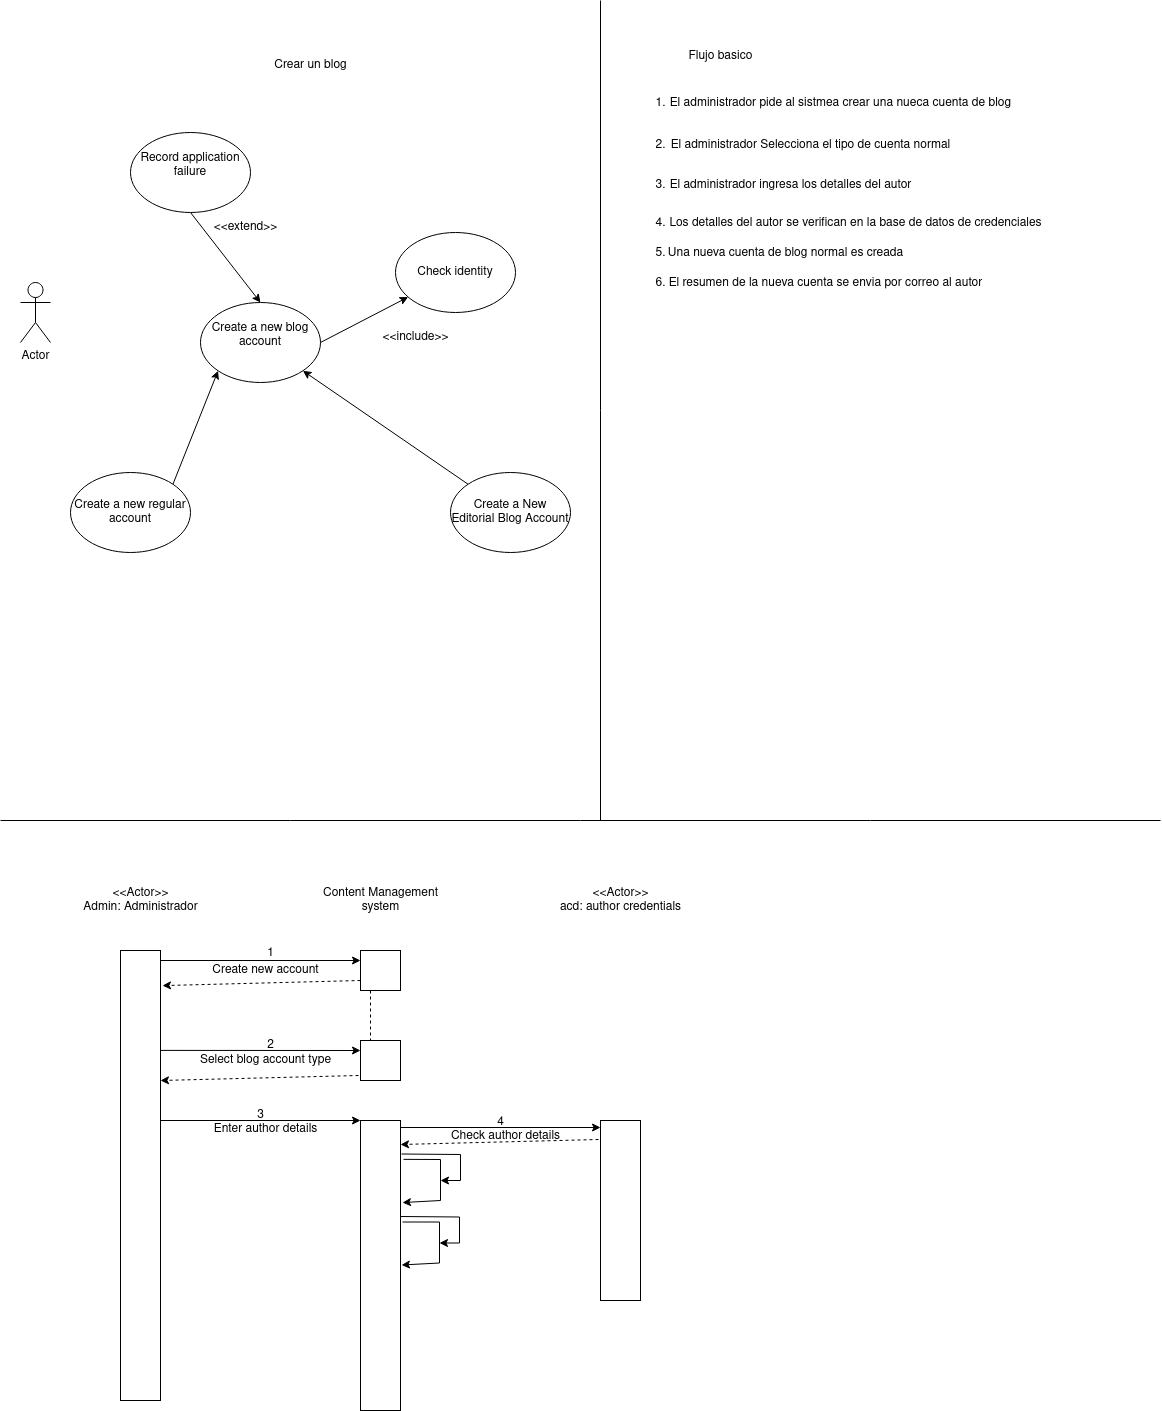

The diagram above was exported from draw.io. Its source (the exported page's mxGraphModel, read from the mxfile embedded in the PNG):
<mxGraphModel dx="1434" dy="795" grid="1" gridSize="10" guides="1" tooltips="1" connect="1" arrows="1" fold="1" page="1" pageScale="1" pageWidth="1169" pageHeight="827" math="0" shadow="0">
  <root>
    <mxCell id="0" />
    <mxCell id="1" parent="0" />
    <mxCell id="5_dwMLfKWwLBRkEVjKkB-5" value="Actor" style="shape=umlActor;verticalLabelPosition=bottom;verticalAlign=top;html=1;outlineConnect=0;" parent="1" vertex="1">
      <mxGeometry x="20" y="282" width="30" height="60" as="geometry" />
    </mxCell>
    <mxCell id="5_dwMLfKWwLBRkEVjKkB-8" style="rounded=0;orthogonalLoop=1;jettySize=auto;html=1;exitX=0.5;exitY=1;exitDx=0;exitDy=0;entryX=0.5;entryY=0;entryDx=0;entryDy=0;" parent="1" source="5_dwMLfKWwLBRkEVjKkB-6" target="5_dwMLfKWwLBRkEVjKkB-7" edge="1">
      <mxGeometry relative="1" as="geometry" />
    </mxCell>
    <mxCell id="5_dwMLfKWwLBRkEVjKkB-6" value="&lt;div&gt;Record application failure&lt;/div&gt;&lt;div&gt;&lt;br&gt;&lt;/div&gt;" style="ellipse;whiteSpace=wrap;html=1;" parent="1" vertex="1">
      <mxGeometry x="130" y="132" width="120" height="80" as="geometry" />
    </mxCell>
    <mxCell id="5_dwMLfKWwLBRkEVjKkB-11" style="rounded=0;orthogonalLoop=1;jettySize=auto;html=1;exitX=1;exitY=0.5;exitDx=0;exitDy=0;" parent="1" source="5_dwMLfKWwLBRkEVjKkB-7" target="5_dwMLfKWwLBRkEVjKkB-10" edge="1">
      <mxGeometry relative="1" as="geometry" />
    </mxCell>
    <mxCell id="5_dwMLfKWwLBRkEVjKkB-7" value="&lt;div&gt;Create a new blog account&lt;/div&gt;&lt;div&gt;&lt;br&gt;&lt;/div&gt;" style="ellipse;whiteSpace=wrap;html=1;" parent="1" vertex="1">
      <mxGeometry x="200" y="302" width="120" height="80" as="geometry" />
    </mxCell>
    <mxCell id="5_dwMLfKWwLBRkEVjKkB-9" value="&lt;div&gt;&amp;lt;&amp;lt;extend&amp;gt;&amp;gt;&lt;/div&gt;" style="text;html=1;align=center;verticalAlign=middle;resizable=0;points=[];autosize=1;strokeColor=none;fillColor=none;" parent="1" vertex="1">
      <mxGeometry x="200" y="212" width="90" height="30" as="geometry" />
    </mxCell>
    <mxCell id="5_dwMLfKWwLBRkEVjKkB-10" value="&lt;div&gt;Check identity&lt;/div&gt;" style="ellipse;whiteSpace=wrap;html=1;" parent="1" vertex="1">
      <mxGeometry x="395" y="232" width="120" height="80" as="geometry" />
    </mxCell>
    <mxCell id="5_dwMLfKWwLBRkEVjKkB-12" value="&amp;lt;&amp;lt;include&amp;gt;&amp;gt;" style="text;html=1;align=center;verticalAlign=middle;resizable=0;points=[];autosize=1;strokeColor=none;fillColor=none;" parent="1" vertex="1">
      <mxGeometry x="370" y="322" width="90" height="30" as="geometry" />
    </mxCell>
    <mxCell id="5_dwMLfKWwLBRkEVjKkB-13" value="&lt;div&gt;Crear un blog&lt;/div&gt;" style="text;html=1;align=center;verticalAlign=middle;resizable=0;points=[];autosize=1;strokeColor=none;fillColor=none;" parent="1" vertex="1">
      <mxGeometry x="260" y="50" width="100" height="30" as="geometry" />
    </mxCell>
    <mxCell id="5_dwMLfKWwLBRkEVjKkB-17" style="rounded=0;orthogonalLoop=1;jettySize=auto;html=1;exitX=1;exitY=0;exitDx=0;exitDy=0;entryX=0;entryY=1;entryDx=0;entryDy=0;" parent="1" source="5_dwMLfKWwLBRkEVjKkB-14" target="5_dwMLfKWwLBRkEVjKkB-7" edge="1">
      <mxGeometry relative="1" as="geometry" />
    </mxCell>
    <mxCell id="5_dwMLfKWwLBRkEVjKkB-14" value="Create a new regular account" style="ellipse;whiteSpace=wrap;html=1;" parent="1" vertex="1">
      <mxGeometry x="70" y="472" width="120" height="80" as="geometry" />
    </mxCell>
    <mxCell id="5_dwMLfKWwLBRkEVjKkB-18" style="rounded=0;orthogonalLoop=1;jettySize=auto;html=1;exitX=0;exitY=0;exitDx=0;exitDy=0;entryX=1;entryY=1;entryDx=0;entryDy=0;startArrow=none;startFill=0;" parent="1" source="5_dwMLfKWwLBRkEVjKkB-15" target="5_dwMLfKWwLBRkEVjKkB-7" edge="1">
      <mxGeometry relative="1" as="geometry" />
    </mxCell>
    <mxCell id="5_dwMLfKWwLBRkEVjKkB-15" value="Create a New Editorial Blog Account" style="ellipse;whiteSpace=wrap;html=1;" parent="1" vertex="1">
      <mxGeometry x="450" y="472" width="120" height="80" as="geometry" />
    </mxCell>
    <mxCell id="5_dwMLfKWwLBRkEVjKkB-20" value="" style="endArrow=none;html=1;rounded=0;" parent="1" edge="1">
      <mxGeometry width="50" height="50" relative="1" as="geometry">
        <mxPoint x="600" y="820" as="sourcePoint" />
        <mxPoint x="600" as="targetPoint" />
      </mxGeometry>
    </mxCell>
    <mxCell id="5_dwMLfKWwLBRkEVjKkB-21" value="&lt;div&gt;Flujo basico&lt;/div&gt;&lt;div&gt;&lt;br&gt;&lt;/div&gt;" style="text;html=1;align=center;verticalAlign=middle;resizable=0;points=[];autosize=1;strokeColor=none;fillColor=none;" parent="1" vertex="1">
      <mxGeometry x="675" y="43" width="90" height="40" as="geometry" />
    </mxCell>
    <mxCell id="5_dwMLfKWwLBRkEVjKkB-22" value="1." style="text;html=1;align=center;verticalAlign=middle;resizable=0;points=[];autosize=1;strokeColor=none;fillColor=none;" parent="1" vertex="1">
      <mxGeometry x="645" y="88" width="30" height="30" as="geometry" />
    </mxCell>
    <mxCell id="5_dwMLfKWwLBRkEVjKkB-23" value="El administrador pide al sistmea crear una nueca cuenta de blog" style="text;html=1;align=center;verticalAlign=middle;resizable=0;points=[];autosize=1;strokeColor=none;fillColor=none;" parent="1" vertex="1">
      <mxGeometry x="660" y="88" width="360" height="30" as="geometry" />
    </mxCell>
    <mxCell id="5_dwMLfKWwLBRkEVjKkB-24" value="2." style="text;html=1;align=center;verticalAlign=middle;resizable=0;points=[];autosize=1;strokeColor=none;fillColor=none;" parent="1" vertex="1">
      <mxGeometry x="645" y="130" width="30" height="30" as="geometry" />
    </mxCell>
    <mxCell id="5_dwMLfKWwLBRkEVjKkB-25" value="El administrador Selecciona el tipo de cuenta normal" style="text;html=1;align=center;verticalAlign=middle;resizable=0;points=[];autosize=1;strokeColor=none;fillColor=none;" parent="1" vertex="1">
      <mxGeometry x="660" y="130" width="300" height="30" as="geometry" />
    </mxCell>
    <mxCell id="5_dwMLfKWwLBRkEVjKkB-26" value="3." style="text;html=1;align=center;verticalAlign=middle;resizable=0;points=[];autosize=1;strokeColor=none;fillColor=none;" parent="1" vertex="1">
      <mxGeometry x="645" y="170" width="30" height="30" as="geometry" />
    </mxCell>
    <mxCell id="5_dwMLfKWwLBRkEVjKkB-27" value="El administrador ingresa los detalles del autor" style="text;html=1;align=center;verticalAlign=middle;resizable=0;points=[];autosize=1;strokeColor=none;fillColor=none;" parent="1" vertex="1">
      <mxGeometry x="655" y="170" width="270" height="30" as="geometry" />
    </mxCell>
    <mxCell id="5_dwMLfKWwLBRkEVjKkB-28" value="4." style="text;html=1;align=center;verticalAlign=middle;resizable=0;points=[];autosize=1;strokeColor=none;fillColor=none;" parent="1" vertex="1">
      <mxGeometry x="645" y="208" width="30" height="30" as="geometry" />
    </mxCell>
    <mxCell id="5_dwMLfKWwLBRkEVjKkB-29" value="Los detalles del autor se verifican en la base de datos de credenciales" style="text;html=1;align=center;verticalAlign=middle;resizable=0;points=[];autosize=1;strokeColor=none;fillColor=none;" parent="1" vertex="1">
      <mxGeometry x="655" y="208" width="400" height="30" as="geometry" />
    </mxCell>
    <mxCell id="5_dwMLfKWwLBRkEVjKkB-30" value="5." style="text;html=1;align=center;verticalAlign=middle;resizable=0;points=[];autosize=1;strokeColor=none;fillColor=none;" parent="1" vertex="1">
      <mxGeometry x="645" y="238" width="30" height="30" as="geometry" />
    </mxCell>
    <mxCell id="5_dwMLfKWwLBRkEVjKkB-31" value="Una nueva cuenta de blog normal es creada" style="text;html=1;align=center;verticalAlign=middle;resizable=0;points=[];autosize=1;strokeColor=none;fillColor=none;" parent="1" vertex="1">
      <mxGeometry x="655" y="238" width="260" height="30" as="geometry" />
    </mxCell>
    <mxCell id="5_dwMLfKWwLBRkEVjKkB-32" value="6." style="text;html=1;align=center;verticalAlign=middle;resizable=0;points=[];autosize=1;strokeColor=none;fillColor=none;" parent="1" vertex="1">
      <mxGeometry x="645" y="268" width="30" height="30" as="geometry" />
    </mxCell>
    <mxCell id="5_dwMLfKWwLBRkEVjKkB-33" value="El resumen de la nueva cuenta se envia por correo al autor" style="text;html=1;align=center;verticalAlign=middle;resizable=0;points=[];autosize=1;strokeColor=none;fillColor=none;" parent="1" vertex="1">
      <mxGeometry x="655" y="268" width="340" height="30" as="geometry" />
    </mxCell>
    <mxCell id="5_dwMLfKWwLBRkEVjKkB-34" value="&lt;div&gt;&amp;lt;&amp;lt;Actor&amp;gt;&amp;gt;&lt;/div&gt;&lt;div&gt;Admin: Administrador&lt;br&gt;&lt;/div&gt;" style="text;html=1;align=center;verticalAlign=middle;resizable=0;points=[];autosize=1;strokeColor=none;fillColor=none;" parent="1" vertex="1">
      <mxGeometry x="70" y="880" width="140" height="40" as="geometry" />
    </mxCell>
    <mxCell id="5_dwMLfKWwLBRkEVjKkB-35" value="" style="rounded=0;whiteSpace=wrap;html=1;" parent="1" vertex="1">
      <mxGeometry x="120" y="950" width="40" height="450" as="geometry" />
    </mxCell>
    <mxCell id="5_dwMLfKWwLBRkEVjKkB-36" value="" style="endArrow=none;html=1;rounded=0;" parent="1" edge="1">
      <mxGeometry width="50" height="50" relative="1" as="geometry">
        <mxPoint y="820" as="sourcePoint" />
        <mxPoint x="1160" y="820" as="targetPoint" />
      </mxGeometry>
    </mxCell>
    <mxCell id="5_dwMLfKWwLBRkEVjKkB-53" value="&lt;div&gt;Content Management&lt;/div&gt;&lt;div&gt;system&lt;br&gt;&lt;/div&gt;" style="text;html=1;align=center;verticalAlign=middle;resizable=0;points=[];autosize=1;strokeColor=none;fillColor=none;" parent="1" vertex="1">
      <mxGeometry x="310" y="880" width="140" height="40" as="geometry" />
    </mxCell>
    <mxCell id="5_dwMLfKWwLBRkEVjKkB-54" value="" style="rounded=0;whiteSpace=wrap;html=1;" parent="1" vertex="1">
      <mxGeometry x="360" y="950" width="40" height="40" as="geometry" />
    </mxCell>
    <mxCell id="5_dwMLfKWwLBRkEVjKkB-55" value="" style="edgeStyle=none;orthogonalLoop=1;jettySize=auto;html=1;rounded=0;entryX=0;entryY=0.25;entryDx=0;entryDy=0;" parent="1" target="5_dwMLfKWwLBRkEVjKkB-54" edge="1">
      <mxGeometry width="80" relative="1" as="geometry">
        <mxPoint x="160" y="960" as="sourcePoint" />
        <mxPoint x="240" y="960" as="targetPoint" />
        <Array as="points" />
      </mxGeometry>
    </mxCell>
    <mxCell id="5_dwMLfKWwLBRkEVjKkB-56" value="1" style="text;html=1;align=center;verticalAlign=middle;resizable=0;points=[];autosize=1;strokeColor=none;fillColor=none;" parent="1" vertex="1">
      <mxGeometry x="255" y="938" width="30" height="30" as="geometry" />
    </mxCell>
    <mxCell id="5_dwMLfKWwLBRkEVjKkB-57" value="Create new account" style="text;html=1;align=center;verticalAlign=middle;resizable=0;points=[];autosize=1;strokeColor=none;fillColor=none;" parent="1" vertex="1">
      <mxGeometry x="200" y="955" width="130" height="30" as="geometry" />
    </mxCell>
    <mxCell id="5_dwMLfKWwLBRkEVjKkB-58" value="" style="rounded=0;whiteSpace=wrap;html=1;" parent="1" vertex="1">
      <mxGeometry x="360" y="1040" width="40" height="40" as="geometry" />
    </mxCell>
    <mxCell id="5_dwMLfKWwLBRkEVjKkB-59" value="" style="edgeStyle=none;orthogonalLoop=1;jettySize=auto;html=1;rounded=0;dashed=1;entryX=1.05;entryY=0.078;entryDx=0;entryDy=0;entryPerimeter=0;exitX=0;exitY=0.75;exitDx=0;exitDy=0;" parent="1" source="5_dwMLfKWwLBRkEVjKkB-54" target="5_dwMLfKWwLBRkEVjKkB-35" edge="1">
      <mxGeometry width="80" relative="1" as="geometry">
        <mxPoint x="330" y="980" as="sourcePoint" />
        <mxPoint x="190" y="980" as="targetPoint" />
        <Array as="points" />
      </mxGeometry>
    </mxCell>
    <mxCell id="5_dwMLfKWwLBRkEVjKkB-60" value="" style="edgeStyle=none;orthogonalLoop=1;jettySize=auto;html=1;rounded=0;dashed=1;entryX=0.25;entryY=0;entryDx=0;entryDy=0;exitX=0;exitY=0.75;exitDx=0;exitDy=0;endArrow=none;endFill=0;" parent="1" target="5_dwMLfKWwLBRkEVjKkB-58" edge="1">
      <mxGeometry width="80" relative="1" as="geometry">
        <mxPoint x="370" y="990" as="sourcePoint" />
        <mxPoint x="172" y="995" as="targetPoint" />
        <Array as="points" />
      </mxGeometry>
    </mxCell>
    <mxCell id="5_dwMLfKWwLBRkEVjKkB-61" value="" style="edgeStyle=none;orthogonalLoop=1;jettySize=auto;html=1;rounded=0;exitX=1;exitY=0.222;exitDx=0;exitDy=0;exitPerimeter=0;entryX=0;entryY=0.25;entryDx=0;entryDy=0;" parent="1" source="5_dwMLfKWwLBRkEVjKkB-35" target="5_dwMLfKWwLBRkEVjKkB-58" edge="1">
      <mxGeometry width="80" relative="1" as="geometry">
        <mxPoint x="200" y="1050" as="sourcePoint" />
        <mxPoint x="280" y="1050" as="targetPoint" />
        <Array as="points" />
      </mxGeometry>
    </mxCell>
    <mxCell id="5_dwMLfKWwLBRkEVjKkB-62" value="2" style="text;html=1;align=center;verticalAlign=middle;resizable=0;points=[];autosize=1;strokeColor=none;fillColor=none;" parent="1" vertex="1">
      <mxGeometry x="255" y="1030" width="30" height="30" as="geometry" />
    </mxCell>
    <mxCell id="5_dwMLfKWwLBRkEVjKkB-63" value="Select blog account type" style="text;html=1;align=center;verticalAlign=middle;resizable=0;points=[];autosize=1;strokeColor=none;fillColor=none;" parent="1" vertex="1">
      <mxGeometry x="190" y="1045" width="150" height="30" as="geometry" />
    </mxCell>
    <mxCell id="5_dwMLfKWwLBRkEVjKkB-64" value="" style="edgeStyle=none;orthogonalLoop=1;jettySize=auto;html=1;rounded=0;dashed=1;entryX=1.05;entryY=0.078;entryDx=0;entryDy=0;entryPerimeter=0;exitX=0;exitY=0.75;exitDx=0;exitDy=0;" parent="1" edge="1">
      <mxGeometry width="80" relative="1" as="geometry">
        <mxPoint x="358" y="1075" as="sourcePoint" />
        <mxPoint x="160" y="1080" as="targetPoint" />
        <Array as="points" />
      </mxGeometry>
    </mxCell>
    <mxCell id="FdGcAsH6C01-ovCUifqO-1" value="" style="rounded=0;whiteSpace=wrap;html=1;" vertex="1" parent="1">
      <mxGeometry x="360" y="1120" width="40" height="290" as="geometry" />
    </mxCell>
    <mxCell id="FdGcAsH6C01-ovCUifqO-3" value="" style="edgeStyle=none;orthogonalLoop=1;jettySize=auto;html=1;rounded=0;exitX=1;exitY=0.222;exitDx=0;exitDy=0;exitPerimeter=0;entryX=0;entryY=0.25;entryDx=0;entryDy=0;" edge="1" parent="1">
      <mxGeometry width="80" relative="1" as="geometry">
        <mxPoint x="160" y="1120" as="sourcePoint" />
        <mxPoint x="360" y="1120" as="targetPoint" />
        <Array as="points" />
      </mxGeometry>
    </mxCell>
    <mxCell id="FdGcAsH6C01-ovCUifqO-4" value="3" style="text;html=1;align=center;verticalAlign=middle;resizable=0;points=[];autosize=1;strokeColor=none;fillColor=none;" vertex="1" parent="1">
      <mxGeometry x="245" y="1100" width="30" height="30" as="geometry" />
    </mxCell>
    <mxCell id="FdGcAsH6C01-ovCUifqO-5" value="&lt;div&gt;Enter author details&lt;/div&gt;" style="text;html=1;align=center;verticalAlign=middle;resizable=0;points=[];autosize=1;strokeColor=none;fillColor=none;" vertex="1" parent="1">
      <mxGeometry x="200" y="1114" width="130" height="30" as="geometry" />
    </mxCell>
    <mxCell id="FdGcAsH6C01-ovCUifqO-6" value="&lt;div&gt;&amp;lt;&amp;lt;Actor&amp;gt;&amp;gt;&lt;/div&gt;&lt;div&gt;acd: author credentials&lt;/div&gt;" style="text;html=1;align=center;verticalAlign=middle;resizable=0;points=[];autosize=1;strokeColor=none;fillColor=none;" vertex="1" parent="1">
      <mxGeometry x="550" y="880" width="140" height="40" as="geometry" />
    </mxCell>
    <mxCell id="FdGcAsH6C01-ovCUifqO-7" value="" style="rounded=0;whiteSpace=wrap;html=1;" vertex="1" parent="1">
      <mxGeometry x="600" y="1120" width="40" height="180" as="geometry" />
    </mxCell>
    <mxCell id="FdGcAsH6C01-ovCUifqO-9" value="" style="edgeStyle=none;orthogonalLoop=1;jettySize=auto;html=1;rounded=0;exitX=1;exitY=0.222;exitDx=0;exitDy=0;exitPerimeter=0;entryX=0;entryY=0.25;entryDx=0;entryDy=0;" edge="1" parent="1">
      <mxGeometry width="80" relative="1" as="geometry">
        <mxPoint x="400" y="1127" as="sourcePoint" />
        <mxPoint x="600" y="1127" as="targetPoint" />
        <Array as="points" />
      </mxGeometry>
    </mxCell>
    <mxCell id="FdGcAsH6C01-ovCUifqO-10" value="&lt;div&gt;4&lt;/div&gt;" style="text;html=1;align=center;verticalAlign=middle;resizable=0;points=[];autosize=1;strokeColor=none;fillColor=none;" vertex="1" parent="1">
      <mxGeometry x="485" y="1107" width="30" height="30" as="geometry" />
    </mxCell>
    <mxCell id="FdGcAsH6C01-ovCUifqO-11" value="&lt;div&gt;Check author details&lt;/div&gt;" style="text;html=1;align=center;verticalAlign=middle;resizable=0;points=[];autosize=1;strokeColor=none;fillColor=none;" vertex="1" parent="1">
      <mxGeometry x="440" y="1121" width="130" height="30" as="geometry" />
    </mxCell>
    <mxCell id="FdGcAsH6C01-ovCUifqO-12" value="" style="edgeStyle=none;orthogonalLoop=1;jettySize=auto;html=1;rounded=0;dashed=1;entryX=1.05;entryY=0.078;entryDx=0;entryDy=0;entryPerimeter=0;exitX=0;exitY=0.75;exitDx=0;exitDy=0;" edge="1" parent="1">
      <mxGeometry width="80" relative="1" as="geometry">
        <mxPoint x="598" y="1139" as="sourcePoint" />
        <mxPoint x="400" y="1144" as="targetPoint" />
        <Array as="points" />
      </mxGeometry>
    </mxCell>
    <mxCell id="FdGcAsH6C01-ovCUifqO-14" value="" style="endArrow=classic;html=1;rounded=0;exitX=1.075;exitY=0.134;exitDx=0;exitDy=0;exitPerimeter=0;entryX=1.05;entryY=0.283;entryDx=0;entryDy=0;entryPerimeter=0;" edge="1" parent="1" source="FdGcAsH6C01-ovCUifqO-1" target="FdGcAsH6C01-ovCUifqO-1">
      <mxGeometry width="50" height="50" relative="1" as="geometry">
        <mxPoint x="470" y="1310" as="sourcePoint" />
        <mxPoint x="510" y="1310" as="targetPoint" />
        <Array as="points">
          <mxPoint x="440" y="1159" />
          <mxPoint x="440" y="1200" />
        </Array>
      </mxGeometry>
    </mxCell>
    <mxCell id="FdGcAsH6C01-ovCUifqO-16" value="" style="endArrow=classic;html=1;rounded=0;exitX=1.075;exitY=0.134;exitDx=0;exitDy=0;exitPerimeter=0;" edge="1" parent="1">
      <mxGeometry width="50" height="50" relative="1" as="geometry">
        <mxPoint x="401" y="1153.5" as="sourcePoint" />
        <mxPoint x="440" y="1180" as="targetPoint" />
        <Array as="points">
          <mxPoint x="460" y="1154" />
          <mxPoint x="460" y="1180" />
        </Array>
      </mxGeometry>
    </mxCell>
    <mxCell id="FdGcAsH6C01-ovCUifqO-17" value="" style="endArrow=classic;html=1;rounded=0;exitX=1.075;exitY=0.134;exitDx=0;exitDy=0;exitPerimeter=0;entryX=1.05;entryY=0.283;entryDx=0;entryDy=0;entryPerimeter=0;" edge="1" parent="1">
      <mxGeometry width="50" height="50" relative="1" as="geometry">
        <mxPoint x="402" y="1221.5" as="sourcePoint" />
        <mxPoint x="401" y="1264.5" as="targetPoint" />
        <Array as="points">
          <mxPoint x="439" y="1221.5" />
          <mxPoint x="439" y="1262.5" />
        </Array>
      </mxGeometry>
    </mxCell>
    <mxCell id="FdGcAsH6C01-ovCUifqO-18" value="" style="endArrow=classic;html=1;rounded=0;exitX=1.075;exitY=0.134;exitDx=0;exitDy=0;exitPerimeter=0;" edge="1" parent="1">
      <mxGeometry width="50" height="50" relative="1" as="geometry">
        <mxPoint x="400" y="1216" as="sourcePoint" />
        <mxPoint x="439" y="1242.5" as="targetPoint" />
        <Array as="points">
          <mxPoint x="459" y="1216.5" />
          <mxPoint x="459" y="1242.5" />
        </Array>
      </mxGeometry>
    </mxCell>
  </root>
</mxGraphModel>